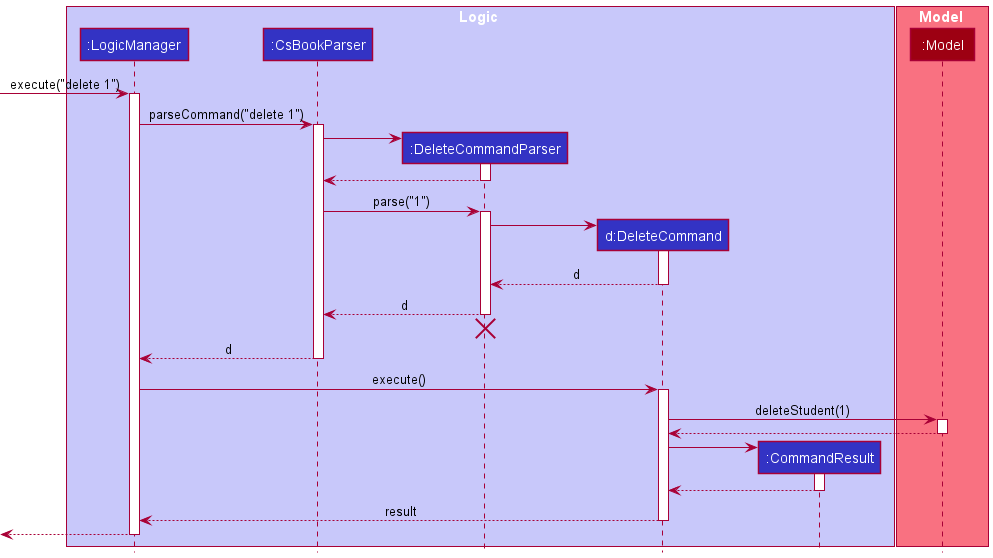

The diagram above was rendered by PlantUML. Its source (embedded in the PNG):
@startuml
!include style.puml

box Logic LOGIC_COLOR_T1
participant ":LogicManager" as LogicManager LOGIC_COLOR
participant ":CsBookParser" as CsBookParser LOGIC_COLOR
participant ":DeleteCommandParser" as DeleteCommandParser LOGIC_COLOR
participant "d:DeleteCommand" as DeleteCommand LOGIC_COLOR
participant ":CommandResult" as CommandResult LOGIC_COLOR
end box

box Model MODEL_COLOR_T1
participant ":Model" as Model MODEL_COLOR
end box

[-> LogicManager : execute("delete 1")
activate LogicManager

LogicManager -> CsBookParser : parseCommand("delete 1")
activate CsBookParser

create DeleteCommandParser
CsBookParser -> DeleteCommandParser
activate DeleteCommandParser

DeleteCommandParser --> CsBookParser
deactivate DeleteCommandParser

CsBookParser -> DeleteCommandParser : parse("1")
activate DeleteCommandParser

create DeleteCommand
DeleteCommandParser -> DeleteCommand
activate DeleteCommand

DeleteCommand --> DeleteCommandParser : d
deactivate DeleteCommand

DeleteCommandParser --> CsBookParser : d
deactivate DeleteCommandParser
'Hidden arrow to position the destroy marker below the end of the activation bar.
DeleteCommandParser -[hidden]-> CsBookParser
destroy DeleteCommandParser

CsBookParser --> LogicManager : d
deactivate CsBookParser

LogicManager -> DeleteCommand : execute()
activate DeleteCommand

DeleteCommand -> Model : deleteStudent(1)
activate Model

Model --> DeleteCommand
deactivate Model

create CommandResult
DeleteCommand -> CommandResult
activate CommandResult

CommandResult --> DeleteCommand
deactivate CommandResult

DeleteCommand --> LogicManager : result
deactivate DeleteCommand

[<--LogicManager
deactivate LogicManager
@enduml